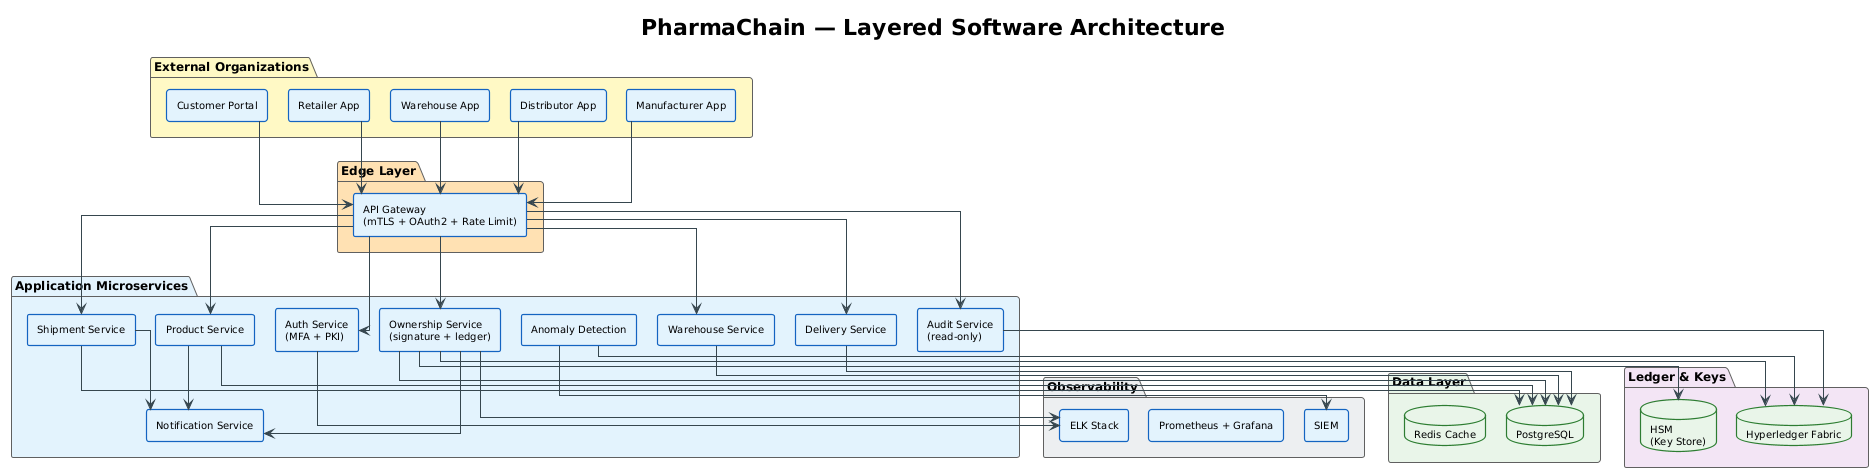

The diagram above was rendered by PlantUML. Its source (embedded in the PNG):
@startuml
!theme plain
skinparam backgroundColor #FFFFFF
skinparam defaultFontName Calibri
skinparam defaultFontSize 10
skinparam nodesep 20
skinparam ranksep 45
skinparam linetype ortho
skinparam shadowing false
skinparam componentStyle rectangle

skinparam component {
  BackgroundColor #E3F2FD
  BorderColor #1565C0
  BorderThickness 1.2
  FontSize 10
}
skinparam database {
  BackgroundColor #E8F5E9
  BorderColor #2E7D32
  BorderThickness 1.2
  FontSize 10
}
skinparam package {
  BackgroundColor #F5F5F5
  BorderColor #616161
  FontStyle bold
  FontSize 12
}
skinparam arrow {
  Color #37474F
  FontSize 9
}

title **PharmaChain — Layered Software Architecture**

package "External Organizations" #FFF9C4 {
  [Manufacturer App]
  [Distributor App]
  [Warehouse App]
  [Retailer App]
  [Customer Portal]
}

package "Edge Layer" #FFE0B2 {
  [API Gateway\n(mTLS + OAuth2 + Rate Limit)]
}

package "Application Microservices" #E3F2FD {
  [Auth Service\n(MFA + PKI)]
  [Product Service]
  [Shipment Service]
  [Ownership Service\n(signature + ledger)]
  [Warehouse Service]
  [Delivery Service]
  [Audit Service\n(read-only)]
  [Notification Service]
  [Anomaly Detection]
}

package "Data Layer" #E8F5E9 {
  database "PostgreSQL" as PG
  database "Redis Cache" as RD
}

package "Ledger & Keys" #F3E5F5 {
  database "Hyperledger Fabric" as HLF
  database "HSM\n(Key Store)" as HSM
}

package "Observability" #ECEFF1 {
  [ELK Stack]
  [Prometheus + Grafana]
  [SIEM]
}

[Manufacturer App] --> [API Gateway\n(mTLS + OAuth2 + Rate Limit)]
[Distributor App] --> [API Gateway\n(mTLS + OAuth2 + Rate Limit)]
[Warehouse App] --> [API Gateway\n(mTLS + OAuth2 + Rate Limit)]
[Retailer App] --> [API Gateway\n(mTLS + OAuth2 + Rate Limit)]
[Customer Portal] --> [API Gateway\n(mTLS + OAuth2 + Rate Limit)]

[API Gateway\n(mTLS + OAuth2 + Rate Limit)] --> [Auth Service\n(MFA + PKI)]
[API Gateway\n(mTLS + OAuth2 + Rate Limit)] --> [Product Service]
[API Gateway\n(mTLS + OAuth2 + Rate Limit)] --> [Shipment Service]
[API Gateway\n(mTLS + OAuth2 + Rate Limit)] --> [Ownership Service\n(signature + ledger)]
[API Gateway\n(mTLS + OAuth2 + Rate Limit)] --> [Warehouse Service]
[API Gateway\n(mTLS + OAuth2 + Rate Limit)] --> [Delivery Service]
[API Gateway\n(mTLS + OAuth2 + Rate Limit)] --> [Audit Service\n(read-only)]

[Product Service] --> PG
[Shipment Service] --> PG
[Ownership Service\n(signature + ledger)] --> PG
[Ownership Service\n(signature + ledger)] --> HLF
[Ownership Service\n(signature + ledger)] --> HSM
[Warehouse Service] --> PG
[Delivery Service] --> PG
[Audit Service\n(read-only)] --> HLF
[Anomaly Detection] --> HLF

[Product Service] --> [Notification Service]
[Shipment Service] --> [Notification Service]
[Ownership Service\n(signature + ledger)] --> [Notification Service]

[Auth Service\n(MFA + PKI)] --> [ELK Stack]
[Ownership Service\n(signature + ledger)] --> [ELK Stack]
[Anomaly Detection] --> [SIEM]
@enduml